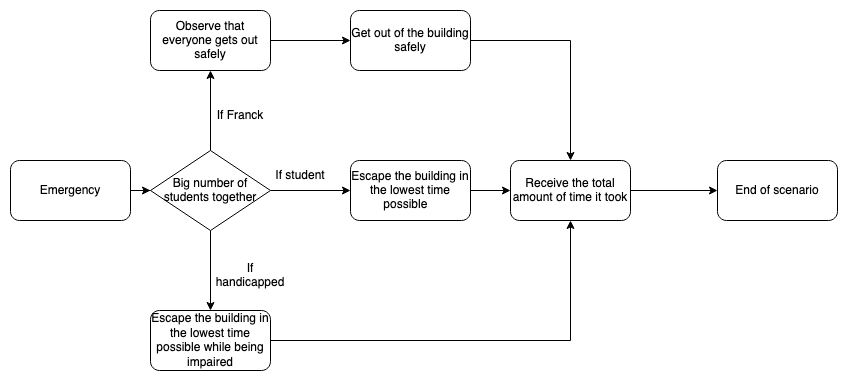

The diagram above was exported from draw.io. Its source (the exported page's mxGraphModel, read from the mxfile embedded in the PNG):
<mxGraphModel dx="821" dy="654" grid="1" gridSize="10" guides="1" tooltips="1" connect="1" arrows="1" fold="1" page="1" pageScale="1" pageWidth="827" pageHeight="1169" background="#ffffff" math="0" shadow="0">
  <root>
    <mxCell id="xE_MtGyCCR_YxZDarbel-0" />
    <mxCell id="xE_MtGyCCR_YxZDarbel-1" parent="xE_MtGyCCR_YxZDarbel-0" />
    <mxCell id="ArWL53PPNUnDQX67nxTX-4" style="edgeStyle=orthogonalEdgeStyle;rounded=0;orthogonalLoop=1;jettySize=auto;html=1;entryX=0;entryY=0.5;entryDx=0;entryDy=0;" parent="xE_MtGyCCR_YxZDarbel-1" source="ArWL53PPNUnDQX67nxTX-0" target="ArWL53PPNUnDQX67nxTX-3" edge="1">
      <mxGeometry relative="1" as="geometry" />
    </mxCell>
    <mxCell id="ArWL53PPNUnDQX67nxTX-0" value="Emergency" style="rounded=1;whiteSpace=wrap;html=1;" parent="xE_MtGyCCR_YxZDarbel-1" vertex="1">
      <mxGeometry y="420" width="120" height="60" as="geometry" />
    </mxCell>
    <mxCell id="ArWL53PPNUnDQX67nxTX-6" value="" style="edgeStyle=orthogonalEdgeStyle;rounded=0;orthogonalLoop=1;jettySize=auto;html=1;" parent="xE_MtGyCCR_YxZDarbel-1" source="ArWL53PPNUnDQX67nxTX-3" edge="1">
      <mxGeometry relative="1" as="geometry">
        <mxPoint x="340" y="450" as="targetPoint" />
      </mxGeometry>
    </mxCell>
    <mxCell id="ArWL53PPNUnDQX67nxTX-12" value="" style="edgeStyle=orthogonalEdgeStyle;rounded=0;orthogonalLoop=1;jettySize=auto;html=1;" parent="xE_MtGyCCR_YxZDarbel-1" source="ArWL53PPNUnDQX67nxTX-3" target="ArWL53PPNUnDQX67nxTX-11" edge="1">
      <mxGeometry relative="1" as="geometry" />
    </mxCell>
    <mxCell id="ArWL53PPNUnDQX67nxTX-17" style="edgeStyle=orthogonalEdgeStyle;rounded=0;orthogonalLoop=1;jettySize=auto;html=1;" parent="xE_MtGyCCR_YxZDarbel-1" source="ArWL53PPNUnDQX67nxTX-3" edge="1">
      <mxGeometry relative="1" as="geometry">
        <mxPoint x="200" y="330" as="targetPoint" />
      </mxGeometry>
    </mxCell>
    <mxCell id="ArWL53PPNUnDQX67nxTX-3" value="Big number of students together" style="rhombus;whiteSpace=wrap;html=1;" parent="xE_MtGyCCR_YxZDarbel-1" vertex="1">
      <mxGeometry x="140" y="410" width="120" height="80" as="geometry" />
    </mxCell>
    <mxCell id="ArWL53PPNUnDQX67nxTX-9" style="edgeStyle=orthogonalEdgeStyle;rounded=0;orthogonalLoop=1;jettySize=auto;html=1;" parent="xE_MtGyCCR_YxZDarbel-1" source="ArWL53PPNUnDQX67nxTX-7" edge="1">
      <mxGeometry relative="1" as="geometry">
        <mxPoint x="500" y="450" as="targetPoint" />
      </mxGeometry>
    </mxCell>
    <mxCell id="ArWL53PPNUnDQX67nxTX-7" value="&lt;div&gt;&lt;span&gt;Escape the building in the lowest time possible&lt;/span&gt;&lt;span style=&quot;white-space: pre&quot;&gt;&#09;&lt;/span&gt;&lt;/div&gt;" style="rounded=1;whiteSpace=wrap;html=1;align=center;" parent="xE_MtGyCCR_YxZDarbel-1" vertex="1">
      <mxGeometry x="340" y="420" width="120" height="60" as="geometry" />
    </mxCell>
    <mxCell id="ArWL53PPNUnDQX67nxTX-8" value="If student" style="text;html=1;strokeColor=none;fillColor=none;align=center;verticalAlign=middle;whiteSpace=wrap;rounded=0;" parent="xE_MtGyCCR_YxZDarbel-1" vertex="1">
      <mxGeometry x="260" y="420" width="60" height="30" as="geometry" />
    </mxCell>
    <mxCell id="ArWL53PPNUnDQX67nxTX-25" value="" style="edgeStyle=orthogonalEdgeStyle;rounded=0;orthogonalLoop=1;jettySize=auto;html=1;" parent="xE_MtGyCCR_YxZDarbel-1" source="ArWL53PPNUnDQX67nxTX-10" target="ArWL53PPNUnDQX67nxTX-23" edge="1">
      <mxGeometry relative="1" as="geometry" />
    </mxCell>
    <mxCell id="ArWL53PPNUnDQX67nxTX-10" value="Receive the total amount of time it took" style="rounded=1;whiteSpace=wrap;html=1;" parent="xE_MtGyCCR_YxZDarbel-1" vertex="1">
      <mxGeometry x="500" y="420" width="120" height="60" as="geometry" />
    </mxCell>
    <mxCell id="ArWL53PPNUnDQX67nxTX-16" style="edgeStyle=orthogonalEdgeStyle;rounded=0;orthogonalLoop=1;jettySize=auto;html=1;entryX=0.5;entryY=1;entryDx=0;entryDy=0;" parent="xE_MtGyCCR_YxZDarbel-1" source="ArWL53PPNUnDQX67nxTX-11" target="ArWL53PPNUnDQX67nxTX-10" edge="1">
      <mxGeometry relative="1" as="geometry" />
    </mxCell>
    <mxCell id="ArWL53PPNUnDQX67nxTX-11" value="Escape the building in the lowest time possible while being impaired" style="rounded=1;whiteSpace=wrap;html=1;" parent="xE_MtGyCCR_YxZDarbel-1" vertex="1">
      <mxGeometry x="140" y="570" width="120" height="60" as="geometry" />
    </mxCell>
    <mxCell id="ArWL53PPNUnDQX67nxTX-13" value="If handicapped" style="text;html=1;strokeColor=none;fillColor=none;align=center;verticalAlign=middle;whiteSpace=wrap;rounded=0;" parent="xE_MtGyCCR_YxZDarbel-1" vertex="1">
      <mxGeometry x="210" y="520" width="60" height="30" as="geometry" />
    </mxCell>
    <mxCell id="ArWL53PPNUnDQX67nxTX-19" style="edgeStyle=orthogonalEdgeStyle;rounded=0;orthogonalLoop=1;jettySize=auto;html=1;" parent="xE_MtGyCCR_YxZDarbel-1" source="ArWL53PPNUnDQX67nxTX-18" edge="1">
      <mxGeometry relative="1" as="geometry">
        <mxPoint x="340" y="300" as="targetPoint" />
      </mxGeometry>
    </mxCell>
    <mxCell id="ArWL53PPNUnDQX67nxTX-18" value="Observe that everyone gets out safely" style="rounded=1;whiteSpace=wrap;html=1;" parent="xE_MtGyCCR_YxZDarbel-1" vertex="1">
      <mxGeometry x="140" y="270" width="120" height="60" as="geometry" />
    </mxCell>
    <mxCell id="ArWL53PPNUnDQX67nxTX-21" style="edgeStyle=orthogonalEdgeStyle;rounded=0;orthogonalLoop=1;jettySize=auto;html=1;entryX=0.5;entryY=0;entryDx=0;entryDy=0;" parent="xE_MtGyCCR_YxZDarbel-1" source="ArWL53PPNUnDQX67nxTX-20" target="ArWL53PPNUnDQX67nxTX-10" edge="1">
      <mxGeometry relative="1" as="geometry" />
    </mxCell>
    <mxCell id="ArWL53PPNUnDQX67nxTX-20" value="Get out of the building safely" style="rounded=1;whiteSpace=wrap;html=1;" parent="xE_MtGyCCR_YxZDarbel-1" vertex="1">
      <mxGeometry x="340" y="270" width="120" height="60" as="geometry" />
    </mxCell>
    <mxCell id="ArWL53PPNUnDQX67nxTX-23" value="End of scenario" style="rounded=1;whiteSpace=wrap;html=1;" parent="xE_MtGyCCR_YxZDarbel-1" vertex="1">
      <mxGeometry x="707" y="420" width="120" height="60" as="geometry" />
    </mxCell>
    <mxCell id="ArWL53PPNUnDQX67nxTX-24" value="If Franck" style="text;html=1;strokeColor=none;fillColor=none;align=center;verticalAlign=middle;whiteSpace=wrap;rounded=0;" parent="xE_MtGyCCR_YxZDarbel-1" vertex="1">
      <mxGeometry x="200" y="360" width="60" height="30" as="geometry" />
    </mxCell>
  </root>
</mxGraphModel>